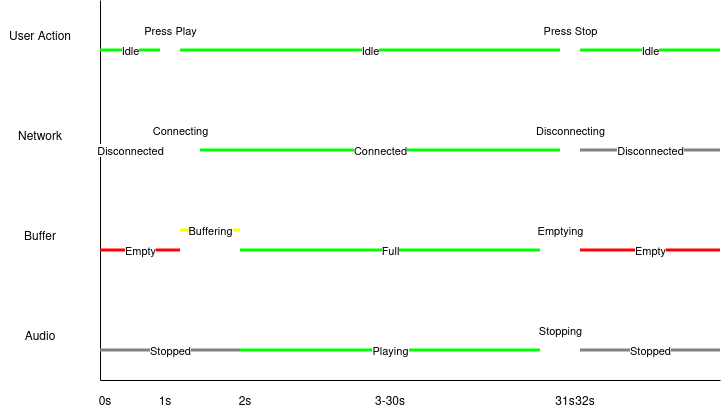

The diagram above was exported from draw.io. Its source (the exported page's mxGraphModel, read from the mxfile embedded in the PNG):
<mxGraphModel dx="1188" dy="663" grid="1" gridSize="10" guides="1" tooltips="1" connect="1" arrows="1" fold="1" page="1" pageScale="1" pageWidth="850" pageHeight="1100" math="0" shadow="0">
  <root>
    <mxCell id="0" />
    <mxCell id="1" parent="0" />
    <mxCell id="2" parent="1" style="text;html=1;strokeColor=none;fillColor=none;align=center;verticalAlign=middle;whiteSpace=wrap;rounded=0;" value="User Action" vertex="1">
      <mxGeometry height="30" width="80" x="40" y="80" as="geometry" />
    </mxCell>
    <mxCell id="3" parent="1" style="text;html=1;strokeColor=none;fillColor=none;align=center;verticalAlign=middle;whiteSpace=wrap;rounded=0;" value="Network" vertex="1">
      <mxGeometry height="30" width="80" x="40" y="180" as="geometry" />
    </mxCell>
    <mxCell id="4" parent="1" style="text;html=1;strokeColor=none;fillColor=none;align=center;verticalAlign=middle;whiteSpace=wrap;rounded=0;" value="Buffer" vertex="1">
      <mxGeometry height="30" width="80" x="40" y="280" as="geometry" />
    </mxCell>
    <mxCell id="5" parent="1" style="text;html=1;strokeColor=none;fillColor=none;align=center;verticalAlign=middle;whiteSpace=wrap;rounded=0;" value="Audio" vertex="1">
      <mxGeometry height="30" width="80" x="40" y="380" as="geometry" />
    </mxCell>
    <mxCell id="6" edge="1" parent="1" style="endArrow=none;html=1;" value="">
      <mxGeometry height="50" relative="1" width="50" as="geometry">
        <mxPoint x="140" y="440" as="sourcePoint" />
        <mxPoint x="140" y="60" as="targetPoint" />
      </mxGeometry>
    </mxCell>
    <mxCell id="7" edge="1" parent="1" style="endArrow=none;html=1;" value="">
      <mxGeometry height="50" relative="1" width="50" as="geometry">
        <mxPoint x="140" y="440" as="sourcePoint" />
        <mxPoint x="760" y="440" as="targetPoint" />
      </mxGeometry>
    </mxCell>
    <mxCell id="8" edge="1" parent="1" style="endArrow=none;html=1;strokeWidth=3;strokeColor=#00FF00;" value="Idle">
      <mxGeometry height="50" relative="1" width="50" as="geometry">
        <mxPoint x="140" y="110" as="sourcePoint" />
        <mxPoint x="200" y="110" as="targetPoint" />
      </mxGeometry>
    </mxCell>
    <mxCell id="9" edge="1" parent="1" style="endArrow=none;html=1;strokeWidth=3;strokeColor=#FF0000;" value="Press Play">
      <mxGeometry height="50" relative="1" width="50" as="geometry">
        <mxPoint x="200" y="90" as="sourcePoint" />
        <mxPoint x="220" y="90" as="targetPoint" />
      </mxGeometry>
    </mxCell>
    <mxCell id="10" edge="1" parent="1" style="endArrow=none;html=1;strokeWidth=3;strokeColor=#00FF00;" value="Idle">
      <mxGeometry height="50" relative="1" width="50" as="geometry">
        <mxPoint x="220" y="110" as="sourcePoint" />
        <mxPoint x="600" y="110" as="targetPoint" />
      </mxGeometry>
    </mxCell>
    <mxCell id="11" edge="1" parent="1" style="endArrow=none;html=1;strokeWidth=3;strokeColor=#FF0000;" value="Press Stop">
      <mxGeometry height="50" relative="1" width="50" as="geometry">
        <mxPoint x="600" y="90" as="sourcePoint" />
        <mxPoint x="620" y="90" as="targetPoint" />
      </mxGeometry>
    </mxCell>
    <mxCell id="12" edge="1" parent="1" style="endArrow=none;html=1;strokeWidth=3;strokeColor=#00FF00;" value="Idle">
      <mxGeometry height="50" relative="1" width="50" as="geometry">
        <mxPoint x="620" y="110" as="sourcePoint" />
        <mxPoint x="760" y="110" as="targetPoint" />
      </mxGeometry>
    </mxCell>
    <mxCell id="13" edge="1" parent="1" style="endArrow=none;html=1;strokeWidth=3;strokeColor=#808080;" value="Disconnected">
      <mxGeometry height="50" relative="1" width="50" as="geometry">
        <mxPoint x="140" y="210" as="sourcePoint" />
        <mxPoint x="200" y="210" as="targetPoint" />
      </mxGeometry>
    </mxCell>
    <mxCell id="14" edge="1" parent="1" style="endArrow=none;html=1;strokeWidth=3;strokeColor=#FFFF00;" value="Connecting">
      <mxGeometry height="50" relative="1" width="50" as="geometry">
        <mxPoint x="200" y="190" as="sourcePoint" />
        <mxPoint x="240" y="190" as="targetPoint" />
      </mxGeometry>
    </mxCell>
    <mxCell id="15" edge="1" parent="1" style="endArrow=none;html=1;strokeWidth=3;strokeColor=#00FF00;" value="Connected">
      <mxGeometry height="50" relative="1" width="50" as="geometry">
        <mxPoint x="240" y="210" as="sourcePoint" />
        <mxPoint x="600" y="210" as="targetPoint" />
      </mxGeometry>
    </mxCell>
    <mxCell id="16" edge="1" parent="1" style="endArrow=none;html=1;strokeWidth=3;strokeColor=#FFFF00;" value="Disconnecting">
      <mxGeometry height="50" relative="1" width="50" as="geometry">
        <mxPoint x="600" y="190" as="sourcePoint" />
        <mxPoint x="620" y="190" as="targetPoint" />
      </mxGeometry>
    </mxCell>
    <mxCell id="17" edge="1" parent="1" style="endArrow=none;html=1;strokeWidth=3;strokeColor=#808080;" value="Disconnected">
      <mxGeometry height="50" relative="1" width="50" as="geometry">
        <mxPoint x="620" y="210" as="sourcePoint" />
        <mxPoint x="760" y="210" as="targetPoint" />
      </mxGeometry>
    </mxCell>
    <mxCell id="18" edge="1" parent="1" style="endArrow=none;html=1;strokeWidth=3;strokeColor=#FF0000;" value="Empty">
      <mxGeometry height="50" relative="1" width="50" as="geometry">
        <mxPoint x="140" y="310" as="sourcePoint" />
        <mxPoint x="220" y="310" as="targetPoint" />
      </mxGeometry>
    </mxCell>
    <mxCell id="19" edge="1" parent="1" style="endArrow=none;html=1;strokeWidth=3;strokeColor=#FFFF00;" value="Buffering">
      <mxGeometry height="50" relative="1" width="50" as="geometry">
        <mxPoint x="220" y="290" as="sourcePoint" />
        <mxPoint x="280" y="290" as="targetPoint" />
      </mxGeometry>
    </mxCell>
    <mxCell id="20" edge="1" parent="1" style="endArrow=none;html=1;strokeWidth=3;strokeColor=#00FF00;" value="Full">
      <mxGeometry height="50" relative="1" width="50" as="geometry">
        <mxPoint x="280" y="310" as="sourcePoint" />
        <mxPoint x="580" y="310" as="targetPoint" />
      </mxGeometry>
    </mxCell>
    <mxCell id="21" edge="1" parent="1" style="endArrow=none;html=1;strokeWidth=3;strokeColor=#FFFF00;" value="Emptying">
      <mxGeometry height="50" relative="1" width="50" as="geometry">
        <mxPoint x="580" y="290" as="sourcePoint" />
        <mxPoint x="620" y="290" as="targetPoint" />
      </mxGeometry>
    </mxCell>
    <mxCell id="22" edge="1" parent="1" style="endArrow=none;html=1;strokeWidth=3;strokeColor=#FF0000;" value="Empty">
      <mxGeometry height="50" relative="1" width="50" as="geometry">
        <mxPoint x="620" y="310" as="sourcePoint" />
        <mxPoint x="760" y="310" as="targetPoint" />
      </mxGeometry>
    </mxCell>
    <mxCell id="23" edge="1" parent="1" style="endArrow=none;html=1;strokeWidth=3;strokeColor=#808080;" value="Stopped">
      <mxGeometry height="50" relative="1" width="50" as="geometry">
        <mxPoint x="140" y="410" as="sourcePoint" />
        <mxPoint x="280" y="410" as="targetPoint" />
      </mxGeometry>
    </mxCell>
    <mxCell id="24" edge="1" parent="1" style="endArrow=none;html=1;strokeWidth=3;strokeColor=#00FF00;" value="Playing">
      <mxGeometry height="50" relative="1" width="50" as="geometry">
        <mxPoint x="280" y="410" as="sourcePoint" />
        <mxPoint x="580" y="410" as="targetPoint" />
      </mxGeometry>
    </mxCell>
    <mxCell id="25" edge="1" parent="1" style="endArrow=none;html=1;strokeWidth=3;strokeColor=#FFFF00;" value="Stopping">
      <mxGeometry height="50" relative="1" width="50" as="geometry">
        <mxPoint x="580" y="390" as="sourcePoint" />
        <mxPoint x="620" y="390" as="targetPoint" />
      </mxGeometry>
    </mxCell>
    <mxCell id="26" edge="1" parent="1" style="endArrow=none;html=1;strokeWidth=3;strokeColor=#808080;" value="Stopped">
      <mxGeometry height="50" relative="1" width="50" as="geometry">
        <mxPoint x="620" y="410" as="sourcePoint" />
        <mxPoint x="760" y="410" as="targetPoint" />
      </mxGeometry>
    </mxCell>
    <mxCell id="27" parent="1" style="text;html=1;strokeColor=none;fillColor=none;align=center;verticalAlign=middle;whiteSpace=wrap;rounded=0;" value="0s" vertex="1">
      <mxGeometry height="20" width="30" x="130" y="450" as="geometry" />
    </mxCell>
    <mxCell id="28" parent="1" style="text;html=1;strokeColor=none;fillColor=none;align=center;verticalAlign=middle;whiteSpace=wrap;rounded=0;" value="1s" vertex="1">
      <mxGeometry height="20" width="30" x="190" y="450" as="geometry" />
    </mxCell>
    <mxCell id="29" parent="1" style="text;html=1;strokeColor=none;fillColor=none;align=center;verticalAlign=middle;whiteSpace=wrap;rounded=0;" value="2s" vertex="1">
      <mxGeometry height="20" width="30" x="270" y="450" as="geometry" />
    </mxCell>
    <mxCell id="30" parent="1" style="text;html=1;strokeColor=none;fillColor=none;align=center;verticalAlign=middle;whiteSpace=wrap;rounded=0;" value="3-30s" vertex="1">
      <mxGeometry height="20" width="40" x="410" y="450" as="geometry" />
    </mxCell>
    <mxCell id="31" parent="1" style="text;html=1;strokeColor=none;fillColor=none;align=center;verticalAlign=middle;whiteSpace=wrap;rounded=0;" value="31s" vertex="1">
      <mxGeometry height="20" width="30" x="590" y="450" as="geometry" />
    </mxCell>
    <mxCell id="32" parent="1" style="text;html=1;strokeColor=none;fillColor=none;align=center;verticalAlign=middle;whiteSpace=wrap;rounded=0;" value="32s" vertex="1">
      <mxGeometry height="20" width="30" x="610" y="450" as="geometry" />
    </mxCell>
  </root>
</mxGraphModel>